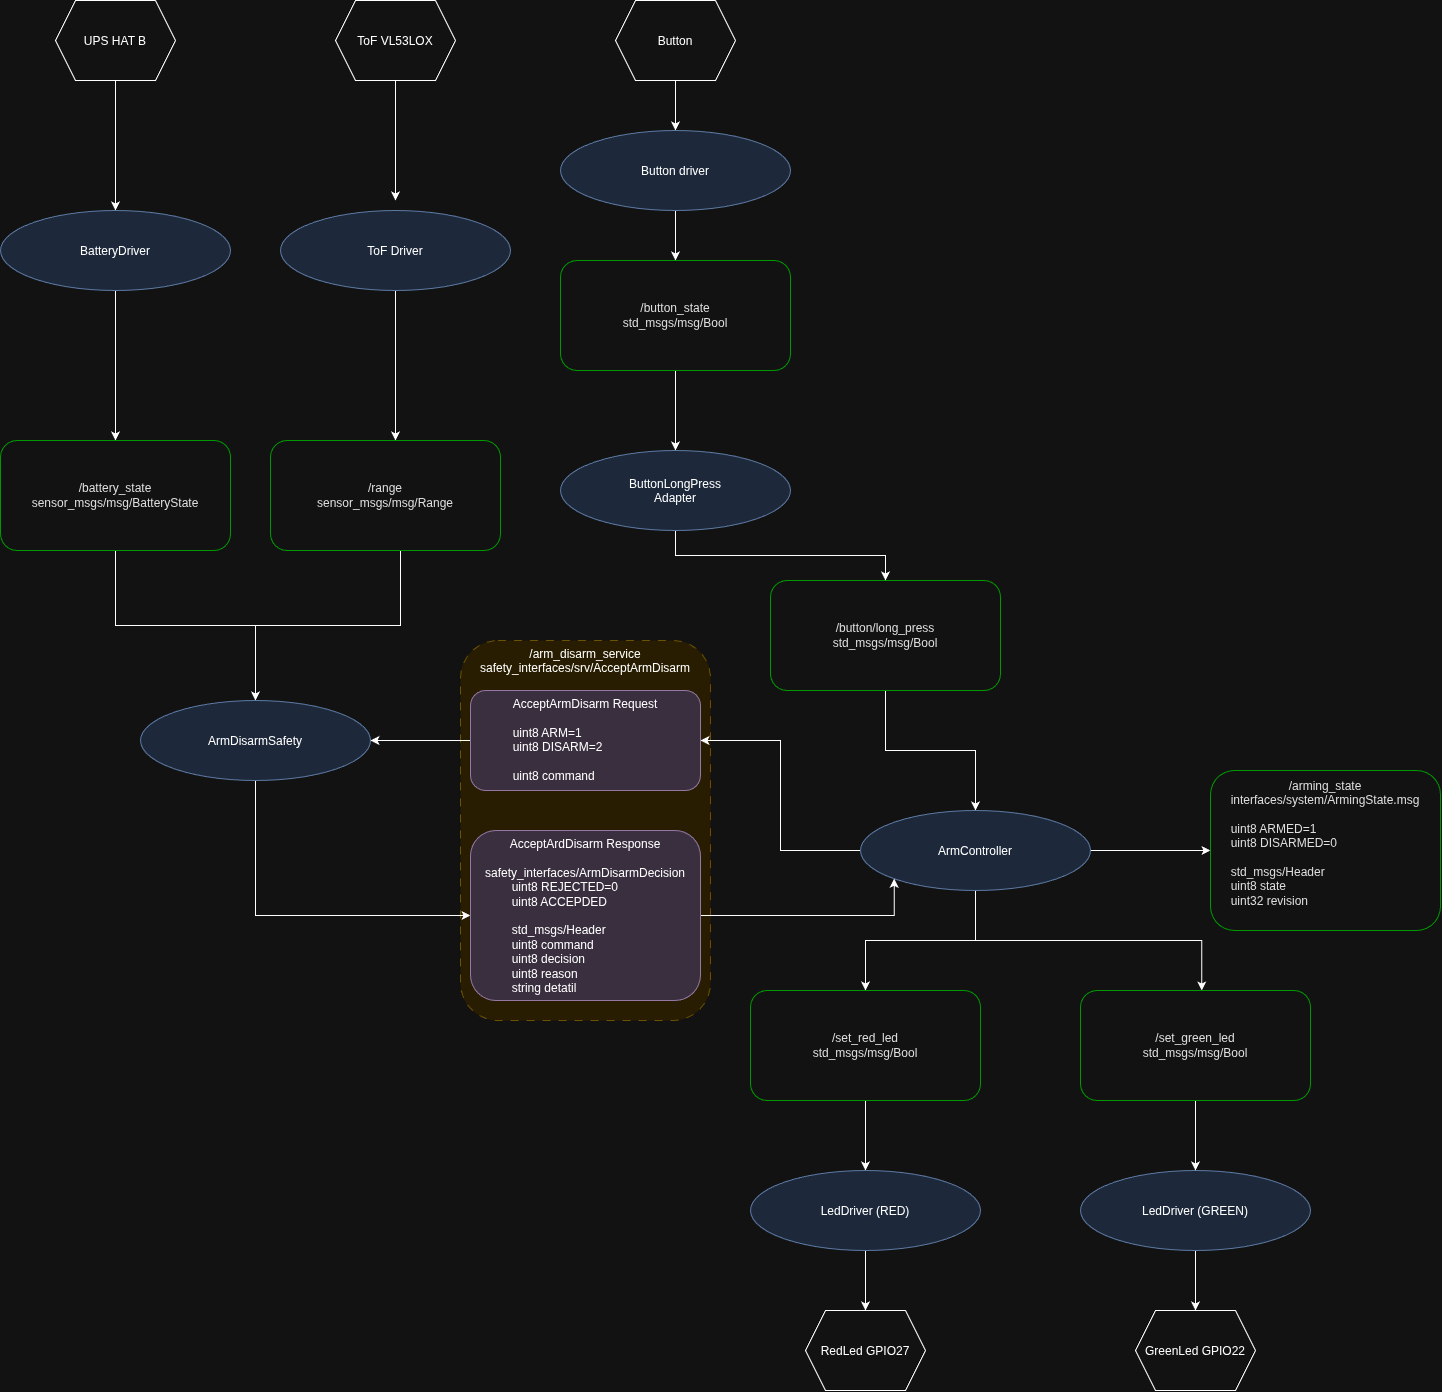

The diagram above was exported from draw.io. Its source (the exported page's mxGraphModel, read from the mxfile embedded in the PNG):
<mxGraphModel dx="1841" dy="1236" grid="1" gridSize="10" guides="1" tooltips="1" connect="1" arrows="1" fold="1" page="1" pageScale="1" pageWidth="850" pageHeight="1100" math="0" shadow="0">
  <root>
    <mxCell id="0" />
    <mxCell id="1" parent="0" />
    <mxCell id="if5Ffk7OwLxifOP7w2XZ-51" parent="1" style="rounded=1;whiteSpace=wrap;html=1;roundedPerimeter=1;fillColor=#fff2cc;strokeColor=#d6b656;dashed=1;dashPattern=8 8;verticalAlign=top;" value="/arm_disarm_service&lt;div&gt;safety_interfaces/srv/AcceptArmDisarm&lt;/div&gt;" vertex="1">
      <mxGeometry height="380" width="250" x="630" y="710" as="geometry" />
    </mxCell>
    <mxCell id="if5Ffk7OwLxifOP7w2XZ-9" edge="1" parent="1" source="if5Ffk7OwLxifOP7w2XZ-2" style="edgeStyle=orthogonalEdgeStyle;rounded=0;orthogonalLoop=1;jettySize=auto;html=1;exitX=0.5;exitY=1;exitDx=0;exitDy=0;entryX=0.5;entryY=0;entryDx=0;entryDy=0;defaultLabelBackgroundColor=page;" target="if5Ffk7OwLxifOP7w2XZ-38">
      <mxGeometry relative="1" as="geometry">
        <mxPoint x="285.0000000000002" y="290" as="targetPoint" />
      </mxGeometry>
    </mxCell>
    <mxCell id="if5Ffk7OwLxifOP7w2XZ-2" parent="1" style="shape=hexagon;perimeter=hexagonPerimeter2;whiteSpace=wrap;html=1;shapeInside=1;fixedSize=1;rounded=0;" value="UPS HAT B" vertex="1">
      <mxGeometry height="80" width="120" x="225" y="70" as="geometry" />
    </mxCell>
    <mxCell id="if5Ffk7OwLxifOP7w2XZ-11" edge="1" parent="1" source="if5Ffk7OwLxifOP7w2XZ-3" style="edgeStyle=orthogonalEdgeStyle;rounded=0;orthogonalLoop=1;jettySize=auto;html=1;exitX=0.5;exitY=1;exitDx=0;exitDy=0;defaultLabelBackgroundColor=page;">
      <mxGeometry relative="1" as="geometry">
        <mxPoint x="565" y="270" as="targetPoint" />
      </mxGeometry>
    </mxCell>
    <mxCell id="if5Ffk7OwLxifOP7w2XZ-3" parent="1" style="shape=hexagon;perimeter=hexagonPerimeter2;whiteSpace=wrap;html=1;shapeInside=1;fixedSize=1;rounded=0;" value="ToF VL53LOX" vertex="1">
      <mxGeometry height="80" width="120" x="505" y="70" as="geometry" />
    </mxCell>
    <mxCell id="if5Ffk7OwLxifOP7w2XZ-13" edge="1" parent="1" source="if5Ffk7OwLxifOP7w2XZ-4" style="edgeStyle=orthogonalEdgeStyle;rounded=0;orthogonalLoop=1;jettySize=auto;html=1;exitX=0.5;exitY=1;exitDx=0;exitDy=0;entryX=0.5;entryY=0;entryDx=0;entryDy=0;defaultLabelBackgroundColor=page;">
      <mxGeometry relative="1" as="geometry">
        <mxPoint x="845" y="200" as="targetPoint" />
      </mxGeometry>
    </mxCell>
    <mxCell id="if5Ffk7OwLxifOP7w2XZ-4" parent="1" style="shape=hexagon;perimeter=hexagonPerimeter2;whiteSpace=wrap;html=1;shapeInside=1;fixedSize=1;rounded=0;" value="Button" vertex="1">
      <mxGeometry height="80" width="120" x="785" y="70" as="geometry" />
    </mxCell>
    <mxCell id="if5Ffk7OwLxifOP7w2XZ-20" edge="1" parent="1" source="if5Ffk7OwLxifOP7w2XZ-38" style="edgeStyle=orthogonalEdgeStyle;rounded=0;orthogonalLoop=1;jettySize=auto;html=1;defaultLabelBackgroundColor=page;exitX=0.5;exitY=1;exitDx=0;exitDy=0;" value="">
      <mxGeometry relative="1" as="geometry">
        <mxPoint x="285.0000000000002" y="350" as="sourcePoint" />
        <mxPoint x="285.0000000000002" y="510" as="targetPoint" />
      </mxGeometry>
    </mxCell>
    <mxCell id="if5Ffk7OwLxifOP7w2XZ-23" edge="1" parent="1" source="if5Ffk7OwLxifOP7w2XZ-40" style="edgeStyle=orthogonalEdgeStyle;rounded=0;orthogonalLoop=1;jettySize=auto;html=1;exitX=0.5;exitY=1;exitDx=0;exitDy=0;defaultLabelBackgroundColor=page;">
      <mxGeometry relative="1" as="geometry">
        <mxPoint x="565" y="350" as="sourcePoint" />
        <mxPoint x="565" y="510" as="targetPoint" />
      </mxGeometry>
    </mxCell>
    <mxCell id="if5Ffk7OwLxifOP7w2XZ-24" edge="1" parent="1" style="edgeStyle=orthogonalEdgeStyle;rounded=0;orthogonalLoop=1;jettySize=auto;html=1;exitX=0.5;exitY=1;exitDx=0;exitDy=0;entryX=0.5;entryY=0;entryDx=0;entryDy=0;defaultLabelBackgroundColor=page;">
      <mxGeometry relative="1" as="geometry">
        <mxPoint x="845" y="260" as="sourcePoint" />
        <mxPoint x="845" y="330" as="targetPoint" />
      </mxGeometry>
    </mxCell>
    <mxCell id="if5Ffk7OwLxifOP7w2XZ-27" edge="1" parent="1" source="if5Ffk7OwLxifOP7w2XZ-42" style="edgeStyle=orthogonalEdgeStyle;rounded=0;orthogonalLoop=1;jettySize=auto;html=1;exitX=0.5;exitY=1;exitDx=0;exitDy=0;entryX=0.5;entryY=0;entryDx=0;entryDy=0;defaultLabelBackgroundColor=page;" target="if5Ffk7OwLxifOP7w2XZ-46">
      <mxGeometry relative="1" x="-0.0111" as="geometry">
        <mxPoint x="205.00000000000023" y="630" as="sourcePoint" />
        <mxPoint x="419.9999999999998" y="760" as="targetPoint" />
      </mxGeometry>
    </mxCell>
    <mxCell id="if5Ffk7OwLxifOP7w2XZ-26" edge="1" parent="1" source="if5Ffk7OwLxifOP7w2XZ-43" style="edgeStyle=orthogonalEdgeStyle;rounded=0;orthogonalLoop=1;jettySize=auto;html=1;exitX=0.565;exitY=1;exitDx=0;exitDy=0;defaultLabelBackgroundColor=page;" target="if5Ffk7OwLxifOP7w2XZ-46">
      <mxGeometry relative="1" x="0.0127" as="geometry">
        <mxPoint x="675" y="630" as="sourcePoint" />
        <mxPoint x="419.9999999999998" y="760" as="targetPoint" />
      </mxGeometry>
    </mxCell>
    <mxCell id="if5Ffk7OwLxifOP7w2XZ-29" edge="1" parent="1" source="if5Ffk7OwLxifOP7w2XZ-44" style="edgeStyle=orthogonalEdgeStyle;rounded=0;orthogonalLoop=1;jettySize=auto;html=1;defaultLabelBackgroundColor=page;exitX=0.5;exitY=1;exitDx=0;exitDy=0;entryX=0.5;entryY=0;entryDx=0;entryDy=0;" target="if5Ffk7OwLxifOP7w2XZ-47" value="">
      <mxGeometry relative="1" as="geometry">
        <mxPoint x="1145" y="450" as="sourcePoint" />
        <mxPoint x="1140" y="490" as="targetPoint" />
      </mxGeometry>
    </mxCell>
    <mxCell id="if5Ffk7OwLxifOP7w2XZ-38" parent="1" style="ellipse;whiteSpace=wrap;html=1;shapeInside=1;fillColor=#dae8fc;strokeColor=#6c8ebf;" value="BatteryDriver" vertex="1">
      <mxGeometry height="80" width="230" x="170" y="280" as="geometry" />
    </mxCell>
    <mxCell id="if5Ffk7OwLxifOP7w2XZ-40" parent="1" style="ellipse;whiteSpace=wrap;html=1;shapeInside=1;fillColor=#dae8fc;strokeColor=#6c8ebf;" value="ToF Driver" vertex="1">
      <mxGeometry height="80" width="230" x="450" y="280" as="geometry" />
    </mxCell>
    <mxCell id="if5Ffk7OwLxifOP7w2XZ-41" parent="1" style="ellipse;whiteSpace=wrap;html=1;shapeInside=1;fillColor=#dae8fc;strokeColor=#6c8ebf;" value="Button driver" vertex="1">
      <mxGeometry height="80" width="230" x="730" y="200" as="geometry" />
    </mxCell>
    <mxCell id="if5Ffk7OwLxifOP7w2XZ-42" parent="1" style="rounded=1;whiteSpace=wrap;html=1;roundedPerimeter=1;strokeColor=light-dark(#7AFFAB,#009900);" value="&lt;span style=&quot;color: rgb(18, 18, 18);&quot;&gt;/battery_state&lt;/span&gt;&lt;div style=&quot;color: rgb(18, 18, 18);&quot;&gt;sensor_msgs/msg/BatteryState&lt;/div&gt;" vertex="1">
      <mxGeometry height="110" width="230" x="170" y="510" as="geometry" />
    </mxCell>
    <mxCell id="if5Ffk7OwLxifOP7w2XZ-43" parent="1" style="rounded=1;whiteSpace=wrap;html=1;roundedPerimeter=1;strokeColor=light-dark(#7AFFAB,#009900);" value="&lt;span style=&quot;color: rgb(18, 18, 18);&quot;&gt;/range&lt;/span&gt;&lt;div style=&quot;color: rgb(18, 18, 18);&quot;&gt;sensor_msgs/msg/Range&lt;/div&gt;" vertex="1">
      <mxGeometry height="110" width="230" x="440" y="510" as="geometry" />
    </mxCell>
    <mxCell id="if5Ffk7OwLxifOP7w2XZ-44" parent="1" style="rounded=1;whiteSpace=wrap;html=1;roundedPerimeter=1;strokeColor=light-dark(#7AFFAB,#009900);" value="&lt;span style=&quot;color: rgb(18, 18, 18);&quot;&gt;/button_state&lt;/span&gt;&lt;div style=&quot;color: rgb(18, 18, 18);&quot;&gt;std_msgs/msg/Bool&lt;/div&gt;" vertex="1">
      <mxGeometry height="110" width="230" x="730" y="330" as="geometry" />
    </mxCell>
    <mxCell id="if5Ffk7OwLxifOP7w2XZ-50" edge="1" parent="1" source="if5Ffk7OwLxifOP7w2XZ-45" style="edgeStyle=orthogonalEdgeStyle;rounded=0;orthogonalLoop=1;jettySize=auto;html=1;defaultLabelBackgroundColor=page;" target="if5Ffk7OwLxifOP7w2XZ-49" value="">
      <mxGeometry relative="1" as="geometry" />
    </mxCell>
    <mxCell id="if5Ffk7OwLxifOP7w2XZ-45" parent="1" style="rounded=1;whiteSpace=wrap;html=1;roundedPerimeter=1;strokeColor=light-dark(#7AFFAB,#009900);" value="&lt;span style=&quot;color: rgb(18, 18, 18);&quot;&gt;/button/long_press&lt;/span&gt;&lt;div style=&quot;color: rgb(18, 18, 18);&quot;&gt;std_msgs/msg/Bool&lt;/div&gt;" vertex="1">
      <mxGeometry height="110" width="230" x="940" y="650" as="geometry" />
    </mxCell>
    <mxCell id="if5Ffk7OwLxifOP7w2XZ-64" edge="1" parent="1" source="if5Ffk7OwLxifOP7w2XZ-46" style="edgeStyle=orthogonalEdgeStyle;rounded=0;orthogonalLoop=1;jettySize=auto;html=1;exitX=0.5;exitY=1;exitDx=0;exitDy=0;entryX=0;entryY=0.5;entryDx=0;entryDy=0;defaultLabelBackgroundColor=page;" target="if5Ffk7OwLxifOP7w2XZ-61">
      <mxGeometry relative="1" as="geometry" />
    </mxCell>
    <mxCell id="if5Ffk7OwLxifOP7w2XZ-46" parent="1" style="ellipse;whiteSpace=wrap;html=1;shapeInside=1;fillColor=#dae8fc;strokeColor=#6c8ebf;" value="&lt;span style=&quot;text-decoration-line: inherit; background-color: transparent; color: light-dark(#000000, var(--ge-light-color, #ffffff));&quot;&gt;ArmDisarmSafety&lt;/span&gt;" vertex="1">
      <mxGeometry height="80" width="230" x="310" y="770" as="geometry" />
    </mxCell>
    <mxCell id="if5Ffk7OwLxifOP7w2XZ-48" edge="1" parent="1" source="if5Ffk7OwLxifOP7w2XZ-47" style="edgeStyle=orthogonalEdgeStyle;rounded=0;orthogonalLoop=1;jettySize=auto;html=1;defaultLabelBackgroundColor=page;" target="if5Ffk7OwLxifOP7w2XZ-45" value="">
      <mxGeometry relative="1" as="geometry" />
    </mxCell>
    <mxCell id="if5Ffk7OwLxifOP7w2XZ-47" parent="1" style="ellipse;whiteSpace=wrap;html=1;shapeInside=1;fillColor=#dae8fc;strokeColor=#6c8ebf;" value="&lt;div&gt;ButtonLongPress&lt;/div&gt;&lt;div&gt;Adapter&lt;/div&gt;" vertex="1">
      <mxGeometry height="80" width="230" x="730" y="520" as="geometry" />
    </mxCell>
    <mxCell id="if5Ffk7OwLxifOP7w2XZ-62" edge="1" parent="1" source="if5Ffk7OwLxifOP7w2XZ-49" style="edgeStyle=orthogonalEdgeStyle;rounded=0;orthogonalLoop=1;jettySize=auto;html=1;exitX=0;exitY=0.5;exitDx=0;exitDy=0;entryX=1;entryY=0.5;entryDx=0;entryDy=0;defaultLabelBackgroundColor=page;" target="if5Ffk7OwLxifOP7w2XZ-53">
      <mxGeometry relative="1" as="geometry" />
    </mxCell>
    <mxCell id="if5Ffk7OwLxifOP7w2XZ-67" edge="1" parent="1" source="if5Ffk7OwLxifOP7w2XZ-49" style="edgeStyle=orthogonalEdgeStyle;rounded=0;orthogonalLoop=1;jettySize=auto;html=1;exitX=0.5;exitY=1;exitDx=0;exitDy=0;entryX=0.5;entryY=0;entryDx=0;entryDy=0;defaultLabelBackgroundColor=page;" target="if5Ffk7OwLxifOP7w2XZ-69">
      <mxGeometry relative="1" x="-0.5238" as="geometry">
        <mxPoint x="1145" y="1060" as="targetPoint" />
      </mxGeometry>
    </mxCell>
    <mxCell id="if5Ffk7OwLxifOP7w2XZ-104" edge="1" parent="1" source="if5Ffk7OwLxifOP7w2XZ-49" style="edgeStyle=orthogonalEdgeStyle;shape=connector;rounded=0;orthogonalLoop=1;jettySize=auto;html=1;exitX=0.5;exitY=1;exitDx=0;exitDy=0;strokeColor=default;align=center;verticalAlign=middle;fontFamily=Helvetica;fontSize=11;fontColor=default;labelBackgroundColor=default;defaultLabelBackgroundColor=page;endArrow=classic;entryX=0.526;entryY=0.023;entryDx=0;entryDy=0;" target="if5Ffk7OwLxifOP7w2XZ-105">
      <mxGeometry relative="1" as="geometry">
        <mxPoint x="1500" y="1040" as="targetPoint" />
      </mxGeometry>
    </mxCell>
    <mxCell id="if5Ffk7OwLxifOP7w2XZ-110" edge="1" parent="1" source="if5Ffk7OwLxifOP7w2XZ-49" style="edgeStyle=orthogonalEdgeStyle;shape=connector;rounded=0;orthogonalLoop=1;jettySize=auto;html=1;exitX=1;exitY=0.5;exitDx=0;exitDy=0;entryX=0;entryY=0.5;entryDx=0;entryDy=0;strokeColor=default;align=center;verticalAlign=middle;fontFamily=Helvetica;fontSize=11;fontColor=default;labelBackgroundColor=default;defaultLabelBackgroundColor=page;endArrow=classic;" target="if5Ffk7OwLxifOP7w2XZ-109">
      <mxGeometry relative="1" as="geometry" />
    </mxCell>
    <mxCell id="if5Ffk7OwLxifOP7w2XZ-49" parent="1" style="ellipse;whiteSpace=wrap;html=1;shapeInside=1;fillColor=#dae8fc;strokeColor=#6c8ebf;" value="ArmController" vertex="1">
      <mxGeometry height="80" width="230" x="1030" y="880" as="geometry" />
    </mxCell>
    <mxCell id="if5Ffk7OwLxifOP7w2XZ-63" edge="1" parent="1" source="if5Ffk7OwLxifOP7w2XZ-53" style="edgeStyle=orthogonalEdgeStyle;rounded=0;orthogonalLoop=1;jettySize=auto;html=1;exitX=0;exitY=0.5;exitDx=0;exitDy=0;defaultLabelBackgroundColor=page;entryX=1;entryY=0.5;entryDx=0;entryDy=0;" target="if5Ffk7OwLxifOP7w2XZ-46">
      <mxGeometry relative="1" as="geometry">
        <mxPoint x="560" y="760" as="targetPoint" />
      </mxGeometry>
    </mxCell>
    <mxCell id="if5Ffk7OwLxifOP7w2XZ-53" parent="1" style="rounded=1;whiteSpace=wrap;html=1;roundedPerimeter=1;strokeColor=#9673a6;fillColor=#e1d5e7;verticalAlign=top;align=center;" value="&lt;div style=&quot;&quot;&gt;&lt;span style=&quot;background-color: transparent; color: light-dark(#000000, var(--ge-light-color, #ffffff));&quot;&gt;AcceptArmDisarm&lt;/span&gt;&lt;span style=&quot;&quot;&gt;&amp;nbsp;Request&lt;/span&gt;&lt;/div&gt;&lt;div style=&quot;&quot;&gt;&lt;span style=&quot;&quot;&gt;&lt;br&gt;&lt;/span&gt;&lt;/div&gt;&lt;div style=&quot;text-align: left;&quot;&gt;uint8 ARM=1&lt;/div&gt;&lt;div style=&quot;text-align: left;&quot;&gt;uint8 DISARM=2&lt;/div&gt;&lt;div style=&quot;text-align: left;&quot;&gt;&lt;br&gt;&lt;/div&gt;&lt;div style=&quot;text-align: left;&quot;&gt;uint8 command&lt;/div&gt;" vertex="1">
      <mxGeometry height="100" width="230" x="640" y="760" as="geometry" />
    </mxCell>
    <mxCell id="if5Ffk7OwLxifOP7w2XZ-65" edge="1" parent="1" source="if5Ffk7OwLxifOP7w2XZ-61" style="edgeStyle=orthogonalEdgeStyle;rounded=0;orthogonalLoop=1;jettySize=auto;html=1;exitX=1;exitY=0.5;exitDx=0;exitDy=0;defaultLabelBackgroundColor=page;entryX=0;entryY=1;entryDx=0;entryDy=0;" target="if5Ffk7OwLxifOP7w2XZ-49">
      <mxGeometry relative="1" x="0.1371" as="geometry">
        <Array as="points">
          <mxPoint x="1063.7" y="985" />
        </Array>
      </mxGeometry>
    </mxCell>
    <mxCell id="if5Ffk7OwLxifOP7w2XZ-61" parent="1" style="rounded=1;whiteSpace=wrap;html=1;roundedPerimeter=1;strokeColor=#9673a6;fillColor=#e1d5e7;verticalAlign=top;" value="AcceptArdDisarm&amp;nbsp;Response&lt;div&gt;&lt;br&gt;&lt;div&gt;&lt;div style=&quot;text-align: left;&quot;&gt;safety_interfaces/&lt;span style=&quot;text-align: center;&quot;&gt;ArmDisarmD&lt;/span&gt;ecision&lt;/div&gt;&lt;div style=&quot;text-align: left;&quot;&gt;&lt;span style=&quot;white-space: pre;&quot;&gt;&#09;&lt;/span&gt;uint8 REJECTED=0&lt;/div&gt;&lt;div style=&quot;text-align: left;&quot;&gt;&lt;span style=&quot;white-space: pre;&quot;&gt;&#09;&lt;/span&gt;uint8 ACCEPDED&lt;br&gt;&lt;/div&gt;&lt;div style=&quot;text-align: left;&quot;&gt;&lt;br&gt;&lt;/div&gt;&lt;div style=&quot;text-align: left;&quot;&gt;&lt;span style=&quot;white-space: pre;&quot;&gt;&#09;&lt;/span&gt;std_msgs/Header&lt;br&gt;&lt;/div&gt;&lt;div style=&quot;text-align: left;&quot;&gt;&lt;span style=&quot;white-space: pre;&quot;&gt;&#09;&lt;/span&gt;uint8 command&lt;br&gt;&lt;/div&gt;&lt;div style=&quot;text-align: left;&quot;&gt;&lt;span style=&quot;white-space: pre;&quot;&gt;&#09;&lt;/span&gt;uint8 decision&lt;/div&gt;&lt;div style=&quot;text-align: left;&quot;&gt;&lt;span style=&quot;white-space: pre;&quot;&gt;&#09;&lt;/span&gt;uint8 reason&lt;br&gt;&lt;/div&gt;&lt;div style=&quot;text-align: left;&quot;&gt;&lt;span style=&quot;white-space: pre;&quot;&gt;&#09;&lt;/span&gt;string detatil&lt;br&gt;&lt;/div&gt;&lt;div style=&quot;text-align: left;&quot;&gt;&lt;span style=&quot;white-space: pre;&quot;&gt;&#09;&lt;/span&gt;&lt;br&gt;&lt;/div&gt;&lt;div style=&quot;text-align: left;&quot;&gt;&lt;br&gt;&lt;/div&gt;&lt;div style=&quot;text-align: left;&quot;&gt;&lt;br&gt;&lt;/div&gt;&lt;/div&gt;&lt;/div&gt;" vertex="1">
      <mxGeometry height="170" width="230" x="640" y="900" as="geometry" />
    </mxCell>
    <mxCell id="if5Ffk7OwLxifOP7w2XZ-107" edge="1" parent="1" source="if5Ffk7OwLxifOP7w2XZ-69" style="edgeStyle=orthogonalEdgeStyle;shape=connector;rounded=0;orthogonalLoop=1;jettySize=auto;html=1;strokeColor=default;align=center;verticalAlign=middle;fontFamily=Helvetica;fontSize=11;fontColor=default;labelBackgroundColor=default;defaultLabelBackgroundColor=page;endArrow=classic;" target="if5Ffk7OwLxifOP7w2XZ-70" value="">
      <mxGeometry relative="1" as="geometry" />
    </mxCell>
    <mxCell id="if5Ffk7OwLxifOP7w2XZ-69" parent="1" style="rounded=1;whiteSpace=wrap;html=1;roundedPerimeter=1;strokeColor=light-dark(#7AFFAB,#009900);" value="&lt;div style=&quot;color: rgb(18, 18, 18);&quot;&gt;/set_red_led&lt;/div&gt;&lt;div style=&quot;color: rgb(18, 18, 18);&quot;&gt;std_msgs/msg/Bool&lt;/div&gt;" vertex="1">
      <mxGeometry height="110" width="230" x="920" y="1060" as="geometry" />
    </mxCell>
    <mxCell id="if5Ffk7OwLxifOP7w2XZ-76" edge="1" parent="1" source="if5Ffk7OwLxifOP7w2XZ-70" style="edgeStyle=orthogonalEdgeStyle;rounded=0;orthogonalLoop=1;jettySize=auto;html=1;exitX=0.5;exitY=1;exitDx=0;exitDy=0;entryX=0.5;entryY=0;entryDx=0;entryDy=0;defaultLabelBackgroundColor=page;" target="if5Ffk7OwLxifOP7w2XZ-74">
      <mxGeometry relative="1" as="geometry" />
    </mxCell>
    <mxCell id="if5Ffk7OwLxifOP7w2XZ-70" parent="1" style="ellipse;whiteSpace=wrap;html=1;shapeInside=1;fillColor=#dae8fc;strokeColor=#6c8ebf;" value="LedDriver (RED)" vertex="1">
      <mxGeometry height="80" width="230" x="920" y="1240" as="geometry" />
    </mxCell>
    <mxCell id="if5Ffk7OwLxifOP7w2XZ-74" parent="1" style="shape=hexagon;perimeter=hexagonPerimeter2;whiteSpace=wrap;html=1;shapeInside=1;fixedSize=1;" value="RedLed GPIO27&lt;div&gt;&lt;br&gt;&lt;/div&gt;" vertex="1">
      <mxGeometry height="80" width="120" x="975" y="1380" as="geometry" />
    </mxCell>
    <mxCell id="if5Ffk7OwLxifOP7w2XZ-75" parent="1" style="shape=hexagon;perimeter=hexagonPerimeter2;whiteSpace=wrap;html=1;shapeInside=1;fixedSize=1;" value="GreenLed GPIO22&lt;div&gt;&lt;br&gt;&lt;/div&gt;" vertex="1">
      <mxGeometry height="80" width="120" x="1305" y="1380" as="geometry" />
    </mxCell>
    <mxCell id="if5Ffk7OwLxifOP7w2XZ-99" edge="1" parent="1" source="if5Ffk7OwLxifOP7w2XZ-97" style="edgeStyle=orthogonalEdgeStyle;shape=connector;rounded=0;orthogonalLoop=1;jettySize=auto;html=1;exitX=0.5;exitY=1;exitDx=0;exitDy=0;entryX=0.5;entryY=0;entryDx=0;entryDy=0;strokeColor=default;align=center;verticalAlign=middle;fontFamily=Helvetica;fontSize=11;fontColor=default;labelBackgroundColor=default;defaultLabelBackgroundColor=page;endArrow=classic;" target="if5Ffk7OwLxifOP7w2XZ-75">
      <mxGeometry relative="1" as="geometry" />
    </mxCell>
    <mxCell id="if5Ffk7OwLxifOP7w2XZ-97" parent="1" style="ellipse;whiteSpace=wrap;html=1;shapeInside=1;fillColor=#dae8fc;strokeColor=#6c8ebf;" value="LedDriver (GREEN)" vertex="1">
      <mxGeometry height="80" width="230" x="1250" y="1240" as="geometry" />
    </mxCell>
    <mxCell id="if5Ffk7OwLxifOP7w2XZ-106" edge="1" parent="1" source="if5Ffk7OwLxifOP7w2XZ-105" style="edgeStyle=orthogonalEdgeStyle;shape=connector;rounded=0;orthogonalLoop=1;jettySize=auto;html=1;strokeColor=default;align=center;verticalAlign=middle;fontFamily=Helvetica;fontSize=11;fontColor=default;labelBackgroundColor=default;defaultLabelBackgroundColor=page;endArrow=classic;" target="if5Ffk7OwLxifOP7w2XZ-97" value="">
      <mxGeometry relative="1" as="geometry" />
    </mxCell>
    <mxCell id="if5Ffk7OwLxifOP7w2XZ-105" parent="1" style="rounded=1;whiteSpace=wrap;html=1;roundedPerimeter=1;strokeColor=light-dark(#7AFFAB,#009900);" value="&lt;div style=&quot;color: rgb(18, 18, 18);&quot;&gt;/set_green_led&lt;/div&gt;&lt;div style=&quot;color: rgb(18, 18, 18);&quot;&gt;std_msgs/msg/Bool&lt;/div&gt;" vertex="1">
      <mxGeometry height="110" width="230" x="1250" y="1060" as="geometry" />
    </mxCell>
    <mxCell id="if5Ffk7OwLxifOP7w2XZ-109" parent="1" style="rounded=1;whiteSpace=wrap;html=1;roundedPerimeter=1;strokeColor=light-dark(#7AFFAB,#009900);" value="&lt;div style=&quot;color: rgb(18, 18, 18);&quot;&gt;/arming_state&lt;/div&gt;&lt;div style=&quot;text-align: left; color: rgb(18, 18, 18);&quot;&gt;interfaces/system/ArmingState.msg&lt;/div&gt;&lt;div style=&quot;text-align: left; color: rgb(18, 18, 18);&quot;&gt;&lt;br&gt;&lt;/div&gt;&lt;div style=&quot;text-align: left; color: rgb(18, 18, 18);&quot;&gt;uint8 ARMED=1&lt;/div&gt;&lt;div style=&quot;text-align: left; color: rgb(18, 18, 18);&quot;&gt;uint8 DISARMED=0&lt;/div&gt;&lt;div style=&quot;text-align: left; color: rgb(18, 18, 18);&quot;&gt;&lt;br&gt;&lt;/div&gt;&lt;div style=&quot;text-align: left; color: rgb(18, 18, 18);&quot;&gt;std_msgs/Header&lt;/div&gt;&lt;div style=&quot;text-align: left; color: rgb(18, 18, 18);&quot;&gt;uint8 state&lt;/div&gt;&lt;div style=&quot;text-align: left; color: rgb(18, 18, 18);&quot;&gt;uint32 revision&lt;/div&gt;&lt;div style=&quot;color: rgb(18, 18, 18);&quot;&gt;&lt;br&gt;&lt;/div&gt;" vertex="1">
      <mxGeometry height="160" width="230" x="1380" y="840" as="geometry" />
    </mxCell>
  </root>
</mxGraphModel>